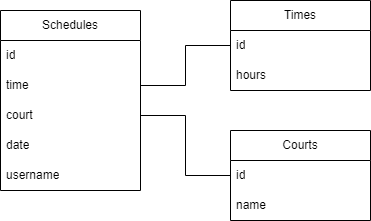

The diagram above was exported from draw.io. Its source (the exported page's mxGraphModel, read from the mxfile embedded in the PNG):
<mxGraphModel dx="557" dy="579" grid="1" gridSize="10" guides="1" tooltips="1" connect="1" arrows="1" fold="1" page="1" pageScale="1" pageWidth="1100" pageHeight="850" math="0" shadow="0">
  <root>
    <mxCell id="0" />
    <mxCell id="1" parent="0" />
    <mxCell id="2" value="Courts" style="swimlane;fontStyle=0;childLayout=stackLayout;horizontal=1;startSize=30;horizontalStack=0;resizeParent=1;resizeParentMax=0;resizeLast=0;collapsible=1;marginBottom=0;whiteSpace=wrap;html=1;" vertex="1" parent="1">
      <mxGeometry x="350" y="240" width="140" height="90" as="geometry" />
    </mxCell>
    <mxCell id="3" value="id" style="text;strokeColor=none;fillColor=none;align=left;verticalAlign=middle;spacingLeft=4;spacingRight=4;overflow=hidden;points=[[0,0.5],[1,0.5]];portConstraint=eastwest;rotatable=0;whiteSpace=wrap;html=1;" vertex="1" parent="2">
      <mxGeometry y="30" width="140" height="30" as="geometry" />
    </mxCell>
    <mxCell id="4" value="name" style="text;strokeColor=none;fillColor=none;align=left;verticalAlign=middle;spacingLeft=4;spacingRight=4;overflow=hidden;points=[[0,0.5],[1,0.5]];portConstraint=eastwest;rotatable=0;whiteSpace=wrap;html=1;" vertex="1" parent="2">
      <mxGeometry y="60" width="140" height="30" as="geometry" />
    </mxCell>
    <mxCell id="5" value="Times" style="swimlane;fontStyle=0;childLayout=stackLayout;horizontal=1;startSize=30;horizontalStack=0;resizeParent=1;resizeParentMax=0;resizeLast=0;collapsible=1;marginBottom=0;whiteSpace=wrap;html=1;" vertex="1" parent="1">
      <mxGeometry x="350" y="110" width="140" height="90" as="geometry" />
    </mxCell>
    <mxCell id="6" value="id" style="text;strokeColor=none;fillColor=none;align=left;verticalAlign=middle;spacingLeft=4;spacingRight=4;overflow=hidden;points=[[0,0.5],[1,0.5]];portConstraint=eastwest;rotatable=0;whiteSpace=wrap;html=1;" vertex="1" parent="5">
      <mxGeometry y="30" width="140" height="30" as="geometry" />
    </mxCell>
    <mxCell id="7" value="hours" style="text;strokeColor=none;fillColor=none;align=left;verticalAlign=middle;spacingLeft=4;spacingRight=4;overflow=hidden;points=[[0,0.5],[1,0.5]];portConstraint=eastwest;rotatable=0;whiteSpace=wrap;html=1;" vertex="1" parent="5">
      <mxGeometry y="60" width="140" height="30" as="geometry" />
    </mxCell>
    <mxCell id="8" value="Schedules" style="swimlane;fontStyle=0;childLayout=stackLayout;horizontal=1;startSize=30;horizontalStack=0;resizeParent=1;resizeParentMax=0;resizeLast=0;collapsible=1;marginBottom=0;whiteSpace=wrap;html=1;" vertex="1" parent="1">
      <mxGeometry x="120" y="120" width="140" height="180" as="geometry" />
    </mxCell>
    <mxCell id="9" value="id" style="text;strokeColor=none;fillColor=none;align=left;verticalAlign=middle;spacingLeft=4;spacingRight=4;overflow=hidden;points=[[0,0.5],[1,0.5]];portConstraint=eastwest;rotatable=0;whiteSpace=wrap;html=1;" vertex="1" parent="8">
      <mxGeometry y="30" width="140" height="30" as="geometry" />
    </mxCell>
    <mxCell id="10" value="time" style="text;strokeColor=none;fillColor=none;align=left;verticalAlign=middle;spacingLeft=4;spacingRight=4;overflow=hidden;points=[[0,0.5],[1,0.5]];portConstraint=eastwest;rotatable=0;whiteSpace=wrap;html=1;" vertex="1" parent="8">
      <mxGeometry y="60" width="140" height="30" as="geometry" />
    </mxCell>
    <mxCell id="11" value="court" style="text;strokeColor=none;fillColor=none;align=left;verticalAlign=middle;spacingLeft=4;spacingRight=4;overflow=hidden;points=[[0,0.5],[1,0.5]];portConstraint=eastwest;rotatable=0;whiteSpace=wrap;html=1;" vertex="1" parent="8">
      <mxGeometry y="90" width="140" height="30" as="geometry" />
    </mxCell>
    <mxCell id="12" value="date" style="text;strokeColor=none;fillColor=none;align=left;verticalAlign=middle;spacingLeft=4;spacingRight=4;overflow=hidden;points=[[0,0.5],[1,0.5]];portConstraint=eastwest;rotatable=0;whiteSpace=wrap;html=1;" vertex="1" parent="8">
      <mxGeometry y="120" width="140" height="30" as="geometry" />
    </mxCell>
    <mxCell id="13" value="username" style="text;strokeColor=none;fillColor=none;align=left;verticalAlign=middle;spacingLeft=4;spacingRight=4;overflow=hidden;points=[[0,0.5],[1,0.5]];portConstraint=eastwest;rotatable=0;whiteSpace=wrap;html=1;" vertex="1" parent="8">
      <mxGeometry y="150" width="140" height="30" as="geometry" />
    </mxCell>
    <mxCell id="14" style="edgeStyle=orthogonalEdgeStyle;rounded=0;orthogonalLoop=1;jettySize=auto;html=1;entryX=0;entryY=0.5;entryDx=0;entryDy=0;startArrow=none;startFill=0;endArrow=none;endFill=0;" edge="1" source="10" target="6" parent="1">
      <mxGeometry relative="1" as="geometry" />
    </mxCell>
    <mxCell id="15" style="edgeStyle=orthogonalEdgeStyle;rounded=0;orthogonalLoop=1;jettySize=auto;html=1;entryX=0;entryY=0.5;entryDx=0;entryDy=0;endArrow=none;endFill=0;" edge="1" source="11" target="3" parent="1">
      <mxGeometry relative="1" as="geometry" />
    </mxCell>
  </root>
</mxGraphModel>